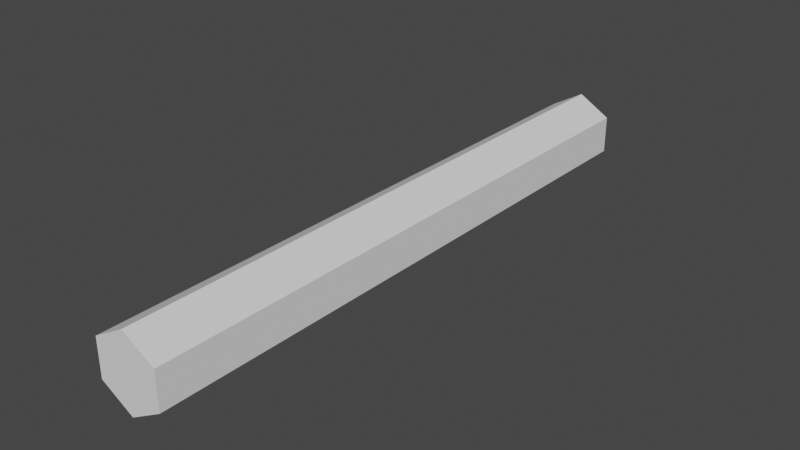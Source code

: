 # Source: hitscan.blend  (saved by Blender 4.0.36; exported with 4.5.12 LTS)
import bpy
from mathutils import Matrix  # noqa: F401  (used for matrix-valued properties, if any)

bpy.ops.wm.read_factory_settings(use_empty=True)
scene = bpy.context.scene
scene.name = 'Scene'

# ---- world
world_world = bpy.data.worlds.new('World'); scene.world = world_world
world_world.use_nodes = True; world_world.node_tree.nodes.clear()
_N = world_world.node_tree.nodes; _L = world_world.node_tree.links
n0 = _N.new('ShaderNodeOutputWorld'); n0.name = 'World Output'; n0.location = (300, 300)
n1 = _N.new('ShaderNodeBackground'); n1.name = 'Background'; n1.location = (10, 300)
n1.inputs[0].default_value = (0.05088, 0.05088, 0.05088, 1.0)
_L.new(n1.outputs[0], n0.inputs[0])
n0.is_active_output = True
world_world.color = (0.05088, 0.05088, 0.05088)
world_world.use_sun_shadow = False
world_world.sun_shadow_jitter_overblur = 0.0

# ---- meshes
me_cylinder = bpy.data.meshes.new('Cylinder')
me_cylinder.from_pydata([(0.0, 0.0625, -0.5), (0.0, 0.0625, 0.5), (0.05413, 0.03125, -0.5), (0.05413, 0.03125, 0.5), (0.05413, -0.03125, -0.5), (0.05413, -0.03125, 0.5), (0.0, -0.0625, -0.5), (0.0, -0.0625, 0.5), (-0.05413, -0.03125, -0.5), (-0.05413, -0.03125, 0.5), (-0.05413, 0.03125, -0.5), (-0.05413, 0.03125, 0.5)], [], [(0, 1, 3, 2), (2, 3, 5, 4), (4, 5, 7, 6), (6, 7, 9, 8), (3, 1, 11, 9, 7, 5), (8, 9, 11, 10), (10, 11, 1, 0)])
_uv = me_cylinder.uv_layers.new(name='UVMap')
_uv.uv.foreach_set('vector', [1.0, 0.125, 1.0, 0.5, 0.8333, 0.5, 0.8333, 0.125, 0.8333, 0.125, 0.8333, 0.5, 0.6667, 0.5, 0.6667, 0.125, 0.6667, 0.125, 0.6667, 0.5, 0.5, 0.5, 0.5, 0.125, 0.5, 0.125, 0.5, 0.5, 0.3333, 0.5, 0.3333, 0.125, 0.4578, 0.87, 0.25, 0.99, 0.04215, 0.87, 0.04215, 0.63, 0.25, 0.51, 0.4578, 0.63, 0.3333, 0.125, 0.3333, 0.5, 0.1667, 0.5, 0.1667, 0.125, 0.1667, 0.125, 0.1667, 0.5, -8.941e-08, 0.5, -8.941e-08, 0.125])
me_cylinder.update()

# ---- objects
ob_cylinder = bpy.data.objects.new('Cylinder', me_cylinder)

# ---- transforms, parenting, visibility, modifiers, constraints
ob_cylinder.location = (0.0, 0.5, 0.0)
ob_cylinder.rotation_euler = (1.571, 0.0, 0.0)
_vg = ob_cylinder.vertex_groups.new(name='End')
for _i, _w in zip([1, 3, 5, 7, 9, 11], [1.0, 0.9983, 0.9977, 0.9979, 0.9977, 0.9985]): _vg.add([_i], _w, 'REPLACE')
_vg = ob_cylinder.vertex_groups.new(name='Start')
for _i, _w in zip([0, 2, 4, 6, 8, 10], [1.0, 0.9983, 0.998, 0.9976, 0.9979, 0.9982]): _vg.add([_i], _w, 'REPLACE')
_m = ob_cylinder.modifiers.new('Armature', 'ARMATURE')

# ---- collection membership
scene.collection.objects.link(ob_cylinder)

# ---- scene / render settings (as saved in the file)
scene.frame_start = 1; scene.frame_end = 250; scene.frame_set(1)
scene.render.engine = 'BLENDER_EEVEE_NEXT'
scene.cycles.sampling_pattern = 'TABULATED_SOBOL'
scene.view_settings.view_transform = 'Filmic'
bpy.context.view_layer.update()

# ---- added for rendering (the .blend has no active camera and no usable light): camera, sun
cam_auto = bpy.data.cameras.new('AutoCamera')
cam_auto.lens = 50.0
cam_auto.sensor_width = 36.0
cam_auto.clip_end = 1000.0
ob_auto_camera = bpy.data.objects.new('AutoCamera', cam_auto)
scene.collection.objects.link(ob_auto_camera)
ob_auto_camera.location = (0.937789, -0.625347, 0.750231)
ob_auto_camera.rotation_euler = (1.09748, -7.21219e-08, 0.694738)
scene.camera = ob_auto_camera
light_auto_sun = bpy.data.lights.new('AutoSun', 'SUN')
light_auto_sun.energy = 3.0
light_auto_sun.angle = 0.0523599
ob_auto_sun = bpy.data.objects.new('AutoSun', light_auto_sun)
scene.collection.objects.link(ob_auto_sun)
ob_auto_sun.rotation_euler = (0.872665, 0.174533, 0.523599)
bpy.context.view_layer.update()
